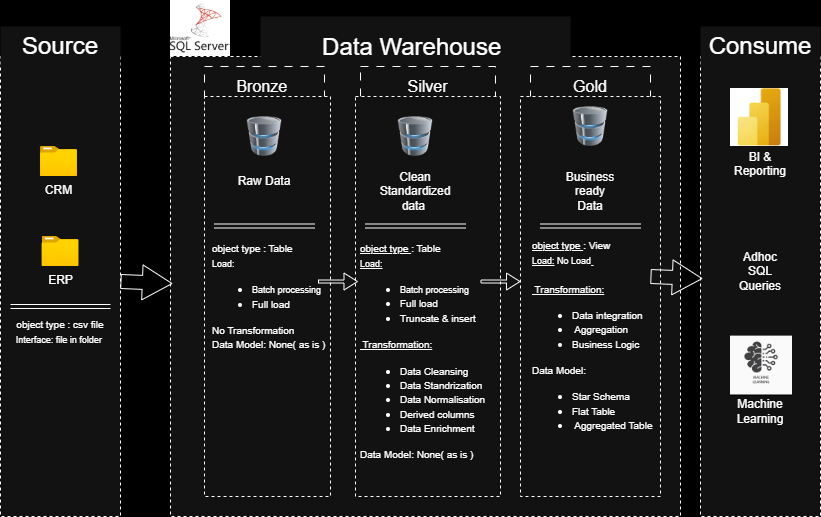

The diagram above was exported from draw.io. Its source (the exported page's mxGraphModel, read from the mxfile embedded in the PNG):
<mxGraphModel dx="858" dy="513" grid="1" gridSize="10" guides="1" tooltips="1" connect="1" arrows="1" fold="1" page="1" pageScale="1" pageWidth="827" pageHeight="1169" background="light-dark(#111111, #000000)" math="0" shadow="0">
  <root>
    <mxCell id="0" />
    <mxCell id="1" parent="0" />
    <mxCell id="Q-cWUL6rgaFLfGCyFg-n-1" value="" style="rounded=0;whiteSpace=wrap;html=1;dashed=1;" parent="1" vertex="1">
      <mxGeometry x="90" y="160" width="120" height="460" as="geometry" />
    </mxCell>
    <mxCell id="Q-cWUL6rgaFLfGCyFg-n-2" value="&lt;font style=&quot;font-size: 24px;&quot;&gt;Source&lt;/font&gt;" style="rounded=0;whiteSpace=wrap;html=1;dashed=1;dashPattern=8 8;strokeColor=none;" parent="1" vertex="1">
      <mxGeometry x="90" y="130" width="120" height="40" as="geometry" />
    </mxCell>
    <mxCell id="Q-cWUL6rgaFLfGCyFg-n-3" value="" style="rounded=0;whiteSpace=wrap;html=1;dashed=1;" parent="1" vertex="1">
      <mxGeometry x="260" y="160" width="510" height="460" as="geometry" />
    </mxCell>
    <mxCell id="Q-cWUL6rgaFLfGCyFg-n-4" value="&lt;div style=&quot;line-height: 100%;&quot;&gt;&lt;font style=&quot;font-size: 24px; line-height: 100%;&quot;&gt;Data Warehouse&amp;nbsp;&lt;/font&gt;&lt;div&gt;&lt;/div&gt;&lt;/div&gt;" style="rounded=0;whiteSpace=wrap;html=1;dashed=1;dashPattern=8 8;strokeColor=none;" parent="1" vertex="1">
      <mxGeometry x="350" y="120" width="310" height="60" as="geometry" />
    </mxCell>
    <mxCell id="Q-cWUL6rgaFLfGCyFg-n-5" value="" style="rounded=0;whiteSpace=wrap;html=1;dashed=1;" parent="1" vertex="1">
      <mxGeometry x="790" y="160" width="120" height="460" as="geometry" />
    </mxCell>
    <mxCell id="Q-cWUL6rgaFLfGCyFg-n-6" value="&lt;font style=&quot;font-size: 16px;&quot;&gt;Bronze&amp;nbsp;&lt;/font&gt;" style="rounded=0;whiteSpace=wrap;html=1;dashed=1;dashPattern=8 8;strokeColor=default;" parent="1" vertex="1">
      <mxGeometry x="294" y="170" width="120" height="40" as="geometry" />
    </mxCell>
    <mxCell id="Q-cWUL6rgaFLfGCyFg-n-7" value="" style="rounded=0;whiteSpace=wrap;html=1;dashed=1;" parent="1" vertex="1">
      <mxGeometry x="294" y="200" width="126" height="400" as="geometry" />
    </mxCell>
    <mxCell id="Q-cWUL6rgaFLfGCyFg-n-8" value="&lt;font style=&quot;font-size: 16px;&quot;&gt;Silver&lt;/font&gt;" style="rounded=0;whiteSpace=wrap;html=1;dashed=1;dashPattern=8 8;strokeColor=default;" parent="1" vertex="1">
      <mxGeometry x="450" y="170" width="135" height="40" as="geometry" />
    </mxCell>
    <mxCell id="Q-cWUL6rgaFLfGCyFg-n-9" value="" style="rounded=0;whiteSpace=wrap;html=1;dashed=1;" parent="1" vertex="1">
      <mxGeometry x="445" y="200" width="145" height="400" as="geometry" />
    </mxCell>
    <mxCell id="Q-cWUL6rgaFLfGCyFg-n-11" value="&lt;font style=&quot;font-size: 16px;&quot;&gt;Gold&lt;/font&gt;" style="rounded=0;whiteSpace=wrap;html=1;dashed=1;dashPattern=8 8;strokeColor=default;" parent="1" vertex="1">
      <mxGeometry x="620" y="170" width="120" height="40" as="geometry" />
    </mxCell>
    <mxCell id="Q-cWUL6rgaFLfGCyFg-n-12" value="" style="rounded=0;whiteSpace=wrap;html=1;dashed=1;" parent="1" vertex="1">
      <mxGeometry x="610" y="200" width="140" height="400" as="geometry" />
    </mxCell>
    <mxCell id="Q-cWUL6rgaFLfGCyFg-n-13" value="&lt;font style=&quot;font-size: 24px;&quot;&gt;Consume&lt;/font&gt;" style="rounded=0;whiteSpace=wrap;html=1;dashed=1;dashPattern=8 8;strokeColor=none;" parent="1" vertex="1">
      <mxGeometry x="790" y="130" width="120" height="40" as="geometry" />
    </mxCell>
    <mxCell id="Q-cWUL6rgaFLfGCyFg-n-14" value="CRM" style="image;aspect=fixed;html=1;points=[];align=center;fontSize=12;image=img/lib/azure2/general/Folder_Blank.svg;" parent="1" vertex="1">
      <mxGeometry x="130" y="250" width="36.96" height="30" as="geometry" />
    </mxCell>
    <mxCell id="Q-cWUL6rgaFLfGCyFg-n-15" value="ERP&lt;div&gt;&lt;br&gt;&lt;/div&gt;" style="image;aspect=fixed;html=1;points=[];align=center;fontSize=12;image=img/lib/azure2/general/Folder_Blank.svg;" parent="1" vertex="1">
      <mxGeometry x="131.52" y="340" width="36.96" height="30" as="geometry" />
    </mxCell>
    <mxCell id="Q-cWUL6rgaFLfGCyFg-n-21" value="" style="shape=link;html=1;rounded=0;" parent="1" edge="1">
      <mxGeometry width="100" relative="1" as="geometry">
        <mxPoint x="100" y="410" as="sourcePoint" />
        <mxPoint x="200" y="410" as="targetPoint" />
      </mxGeometry>
    </mxCell>
    <mxCell id="Q-cWUL6rgaFLfGCyFg-n-22" value="&lt;font style=&quot;font-size: 10px;&quot;&gt;object type : csv file&lt;/font&gt;&lt;div&gt;&lt;font style=&quot;font-size: 9px;&quot;&gt;Interface: file in folder&amp;nbsp;&lt;/font&gt;&lt;/div&gt;" style="text;html=1;align=center;verticalAlign=middle;whiteSpace=wrap;rounded=0;" parent="1" vertex="1">
      <mxGeometry x="100" y="420" width="100" height="30" as="geometry" />
    </mxCell>
    <mxCell id="Q-cWUL6rgaFLfGCyFg-n-23" value="" style="image;html=1;image=img/lib/clip_art/computers/Database_128x128.png" parent="1" vertex="1">
      <mxGeometry x="314" y="220" width="80" height="40" as="geometry" />
    </mxCell>
    <mxCell id="Q-cWUL6rgaFLfGCyFg-n-24" value="" style="image;html=1;image=img/lib/clip_art/computers/Database_128x128.png" parent="1" vertex="1">
      <mxGeometry x="465" y="220" width="80" height="40" as="geometry" />
    </mxCell>
    <mxCell id="Q-cWUL6rgaFLfGCyFg-n-25" value="" style="image;html=1;image=img/lib/clip_art/computers/Database_128x128.png" parent="1" vertex="1">
      <mxGeometry x="640" y="210" width="80" height="40" as="geometry" />
    </mxCell>
    <mxCell id="Q-cWUL6rgaFLfGCyFg-n-30" value="Raw Data" style="text;html=1;align=center;verticalAlign=middle;whiteSpace=wrap;rounded=0;" parent="1" vertex="1">
      <mxGeometry x="324" y="270" width="60" height="30" as="geometry" />
    </mxCell>
    <mxCell id="Q-cWUL6rgaFLfGCyFg-n-31" value="Clean Standardized data&amp;nbsp;" style="text;html=1;align=center;verticalAlign=middle;whiteSpace=wrap;rounded=0;" parent="1" vertex="1">
      <mxGeometry x="475" y="280" width="60" height="30" as="geometry" />
    </mxCell>
    <mxCell id="Q-cWUL6rgaFLfGCyFg-n-32" value="Business ready Data" style="text;html=1;align=center;verticalAlign=middle;whiteSpace=wrap;rounded=0;" parent="1" vertex="1">
      <mxGeometry x="650" y="280" width="60" height="30" as="geometry" />
    </mxCell>
    <mxCell id="Q-cWUL6rgaFLfGCyFg-n-33" value="" style="shape=link;html=1;rounded=0;" parent="1" edge="1">
      <mxGeometry width="100" relative="1" as="geometry">
        <mxPoint x="304" y="329.5" as="sourcePoint" />
        <mxPoint x="404" y="329.5" as="targetPoint" />
      </mxGeometry>
    </mxCell>
    <mxCell id="Q-cWUL6rgaFLfGCyFg-n-34" value="" style="shape=link;html=1;rounded=0;" parent="1" edge="1">
      <mxGeometry width="100" relative="1" as="geometry">
        <mxPoint x="455" y="329.5" as="sourcePoint" />
        <mxPoint x="555" y="329.5" as="targetPoint" />
      </mxGeometry>
    </mxCell>
    <mxCell id="Q-cWUL6rgaFLfGCyFg-n-35" value="" style="shape=link;html=1;rounded=0;" parent="1" edge="1">
      <mxGeometry width="100" relative="1" as="geometry">
        <mxPoint x="630" y="329.5" as="sourcePoint" />
        <mxPoint x="730" y="329.5" as="targetPoint" />
      </mxGeometry>
    </mxCell>
    <mxCell id="Q-cWUL6rgaFLfGCyFg-n-36" value="&lt;font style=&quot;font-size: 10px;&quot;&gt;object type : Table&lt;/font&gt;&lt;div style=&quot;&quot;&gt;&lt;font style=&quot;font-size: 9px;&quot;&gt;Load:&amp;nbsp;&lt;/font&gt;&lt;/div&gt;&lt;div style=&quot;&quot;&gt;&lt;ul&gt;&lt;li&gt;&lt;font style=&quot;font-size: 9px;&quot;&gt;Batch processing&lt;/font&gt;&lt;/li&gt;&lt;li&gt;&lt;font size=&quot;1&quot;&gt;Full load&lt;/font&gt;&lt;/li&gt;&lt;/ul&gt;&lt;font size=&quot;1&quot;&gt;No Transformation&lt;/font&gt;&lt;/div&gt;&lt;div style=&quot;&quot;&gt;&lt;font size=&quot;1&quot;&gt;Data Model: None( as is )&lt;/font&gt;&lt;/div&gt;" style="text;html=1;align=left;verticalAlign=middle;whiteSpace=wrap;rounded=0;" parent="1" vertex="1">
      <mxGeometry x="300" y="385" width="120" height="30" as="geometry" />
    </mxCell>
    <mxCell id="Q-cWUL6rgaFLfGCyFg-n-40" value="&lt;font style=&quot;font-size: 10px;&quot;&gt;&lt;u&gt;object type &lt;/u&gt;: Table&lt;/font&gt;&lt;div style=&quot;&quot;&gt;&lt;font style=&quot;font-size: 9px;&quot;&gt;&lt;u&gt;Load:&lt;/u&gt;&amp;nbsp;&lt;/font&gt;&lt;/div&gt;&lt;div style=&quot;&quot;&gt;&lt;ul&gt;&lt;li&gt;&lt;font style=&quot;font-size: 9px;&quot;&gt;Batch processing&lt;/font&gt;&lt;/li&gt;&lt;li&gt;&lt;font size=&quot;1&quot;&gt;Full load&lt;/font&gt;&lt;/li&gt;&lt;li&gt;&lt;font size=&quot;1&quot;&gt;Truncate &amp;amp; insert&lt;/font&gt;&lt;/li&gt;&lt;/ul&gt;&lt;font size=&quot;1&quot;&gt;&lt;u&gt;&amp;nbsp;Transformation:&lt;/u&gt;&lt;/font&gt;&lt;/div&gt;&lt;div style=&quot;&quot;&gt;&lt;ul&gt;&lt;li&gt;&lt;font size=&quot;1&quot;&gt;Data Cleansing&lt;/font&gt;&lt;/li&gt;&lt;li&gt;&lt;font size=&quot;1&quot;&gt;Data Standrization&lt;/font&gt;&lt;/li&gt;&lt;li&gt;&lt;font size=&quot;1&quot;&gt;Data Normalisation&lt;/font&gt;&lt;/li&gt;&lt;li&gt;&lt;font size=&quot;1&quot;&gt;Derived columns&lt;/font&gt;&lt;/li&gt;&lt;li&gt;&lt;font size=&quot;1&quot;&gt;Data Enrichment&lt;/font&gt;&lt;/li&gt;&lt;/ul&gt;&lt;/div&gt;&lt;div style=&quot;&quot;&gt;&lt;font size=&quot;1&quot;&gt;Data Model: None( as is )&lt;/font&gt;&lt;/div&gt;" style="text;html=1;align=left;verticalAlign=middle;whiteSpace=wrap;rounded=0;" parent="1" vertex="1">
      <mxGeometry x="447.5" y="440" width="135" height="30" as="geometry" />
    </mxCell>
    <mxCell id="Q-cWUL6rgaFLfGCyFg-n-42" value="&lt;font style=&quot;font-size: 10px;&quot;&gt;&lt;u&gt;object type &lt;/u&gt;: View&lt;/font&gt;&lt;div style=&quot;&quot;&gt;&lt;font style=&quot;font-size: 9px;&quot;&gt;&lt;u&gt;Load:&lt;/u&gt; No Load&lt;u&gt;&amp;nbsp;&lt;/u&gt;&lt;/font&gt;&lt;/div&gt;&lt;div style=&quot;&quot;&gt;&lt;font style=&quot;font-size: 9px;&quot;&gt;&lt;u&gt;&lt;br&gt;&lt;/u&gt;&lt;/font&gt;&lt;/div&gt;&lt;div style=&quot;&quot;&gt;&lt;font size=&quot;1&quot;&gt;&lt;u&gt;&amp;nbsp;Transformation:&lt;/u&gt;&lt;/font&gt;&lt;/div&gt;&lt;div style=&quot;&quot;&gt;&lt;ul&gt;&lt;li&gt;&lt;font size=&quot;1&quot;&gt;Data integration&lt;/font&gt;&lt;/li&gt;&lt;li&gt;&lt;font size=&quot;1&quot;&gt;&amp;nbsp;Aggregation&lt;/font&gt;&lt;/li&gt;&lt;li&gt;&lt;font size=&quot;1&quot;&gt;Business Logic&amp;nbsp;&lt;/font&gt;&lt;/li&gt;&lt;/ul&gt;&lt;/div&gt;&lt;div style=&quot;&quot;&gt;&lt;font size=&quot;1&quot;&gt;Data Model:&lt;/font&gt;&lt;/div&gt;&lt;div style=&quot;&quot;&gt;&lt;ul&gt;&lt;li&gt;&lt;font size=&quot;1&quot;&gt;Star Schema&amp;nbsp;&lt;/font&gt;&lt;/li&gt;&lt;li&gt;&lt;font size=&quot;1&quot;&gt;Flat Table&lt;/font&gt;&lt;/li&gt;&lt;li&gt;&lt;font size=&quot;1&quot;&gt;&amp;nbsp;Aggregated Table&amp;nbsp;&lt;/font&gt;&lt;/li&gt;&lt;/ul&gt;&lt;/div&gt;" style="text;html=1;align=left;verticalAlign=middle;whiteSpace=wrap;rounded=0;" parent="1" vertex="1">
      <mxGeometry x="620" y="400" width="135" height="90" as="geometry" />
    </mxCell>
    <mxCell id="Q-cWUL6rgaFLfGCyFg-n-46" value="" style="shape=flexArrow;endArrow=classic;html=1;rounded=0;width=14;endSize=9.57;entryX=0.004;entryY=0.548;entryDx=0;entryDy=0;entryPerimeter=0;" parent="1" edge="1">
      <mxGeometry width="50" height="50" relative="1" as="geometry">
        <mxPoint x="210" y="385" as="sourcePoint" />
        <mxPoint x="262.03999999999996" y="387.08000000000004" as="targetPoint" />
      </mxGeometry>
    </mxCell>
    <mxCell id="Q-cWUL6rgaFLfGCyFg-n-47" value="" style="shape=flexArrow;endArrow=classic;html=1;rounded=0;width=3;endSize=4.17;entryX=0.004;entryY=0.548;entryDx=0;entryDy=0;entryPerimeter=0;endWidth=13;" parent="1" edge="1">
      <mxGeometry width="50" height="50" relative="1" as="geometry">
        <mxPoint x="407.5" y="385" as="sourcePoint" />
        <mxPoint x="447.49999999999994" y="385.04" as="targetPoint" />
      </mxGeometry>
    </mxCell>
    <mxCell id="Q-cWUL6rgaFLfGCyFg-n-48" value="" style="shape=flexArrow;endArrow=classic;html=1;rounded=0;width=3;endSize=4.17;entryX=0.004;entryY=0.548;entryDx=0;entryDy=0;entryPerimeter=0;endWidth=13;" parent="1" edge="1">
      <mxGeometry width="50" height="50" relative="1" as="geometry">
        <mxPoint x="570" y="385" as="sourcePoint" />
        <mxPoint x="610" y="385.04" as="targetPoint" />
      </mxGeometry>
    </mxCell>
    <mxCell id="Q-cWUL6rgaFLfGCyFg-n-49" value="" style="shape=flexArrow;endArrow=classic;html=1;rounded=0;width=14;endSize=9.57;entryX=0.004;entryY=0.548;entryDx=0;entryDy=0;entryPerimeter=0;" parent="1" edge="1">
      <mxGeometry width="50" height="50" relative="1" as="geometry">
        <mxPoint x="740" y="380" as="sourcePoint" />
        <mxPoint x="792.04" y="382.08000000000004" as="targetPoint" />
      </mxGeometry>
    </mxCell>
    <mxCell id="Q-cWUL6rgaFLfGCyFg-n-50" value="BI &amp;amp; Reporting&lt;div&gt;&lt;br&gt;&lt;/div&gt;" style="text;html=1;align=center;verticalAlign=middle;whiteSpace=wrap;rounded=0;" parent="1" vertex="1">
      <mxGeometry x="820" y="260" width="60" height="30" as="geometry" />
    </mxCell>
    <mxCell id="Q-cWUL6rgaFLfGCyFg-n-52" value="Adhoc SQL Queries" style="text;html=1;align=center;verticalAlign=middle;whiteSpace=wrap;rounded=0;" parent="1" vertex="1">
      <mxGeometry x="820" y="360" width="60" height="30" as="geometry" />
    </mxCell>
    <mxCell id="Q-cWUL6rgaFLfGCyFg-n-53" value="Machine Learning" style="text;html=1;align=center;verticalAlign=middle;whiteSpace=wrap;rounded=0;" parent="1" vertex="1">
      <mxGeometry x="820" y="500" width="60" height="30" as="geometry" />
    </mxCell>
    <mxCell id="Q-cWUL6rgaFLfGCyFg-n-54" value="" style="shape=image;aspect=fixed;image=data:image/png,(base64 omitted: 7652 chars);" parent="1" vertex="1">
      <mxGeometry x="260" y="103.52" width="60" height="56.48" as="geometry" />
    </mxCell>
    <mxCell id="Q-cWUL6rgaFLfGCyFg-n-55" value="" style="shape=image;aspect=fixed;image=data:image/png,(base64 omitted: 3496 chars);" parent="1" vertex="1">
      <mxGeometry x="820" y="439.63" width="62" height="60.37" as="geometry" />
    </mxCell>
    <mxCell id="Q-cWUL6rgaFLfGCyFg-n-56" value="" style="shape=image;aspect=fixed;image=data:image/jpg,(base64 omitted: 3252 chars);" parent="1" vertex="1">
      <mxGeometry x="820" y="192" width="58" height="58" as="geometry" />
    </mxCell>
  </root>
</mxGraphModel>